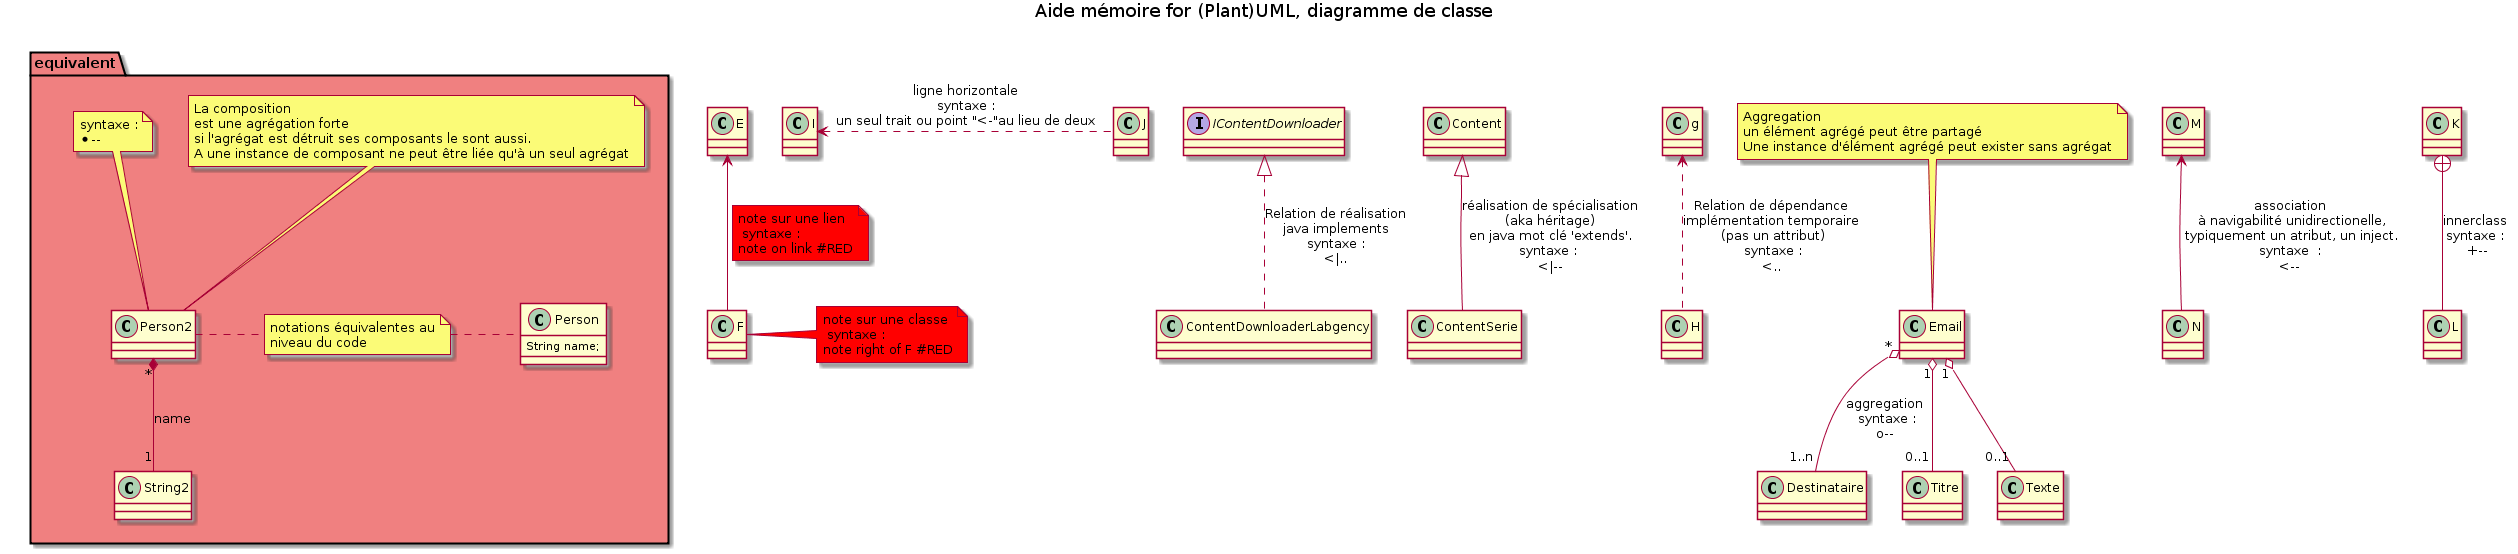

The diagram above was rendered by PlantUML. Its source (embedded in the PNG):
@startuml memo_uml_class.pu

    title Aide mémoire for (Plant)UML, diagramme de classe

    interface IContentDownloader

    Content <|-- ContentSerie : réalisation de spécialisation\n(aka héritage)\nen java mot clé 'extends'.\nsyntaxe : \n<|--
    IContentDownloader <|.. ContentDownloaderLabgency : Relation de réalisation\njava implements\nsyntaxe :\n<|..
    g <.. H : Relation de dépendance\nimplémentation temporaire\n (pas un attribut)\n syntaxe :\n<..

    ' commentaire, nom des couleurs http://www.w3schools.com/HTML/html_colornames.asp
    Package equivalent #LightCoral {
        Class Person {
            String name;
        }
        Person2 "*" *-- "1" String2 : name
        Note top of Person2:  La composition\nest une agrégation forte\nsi l'agrégat est détruit ses composants le sont aussi.\nA une instance de composant ne peut être liée qu'à un seul agrégat
        Note top of Person2:  syntaxe :\n*--

        note "notations équivalentes au\nniveau du code" as equivalent
        Person2 . equivalent
        equivalent . Person
    }

    Email "*" o-- "1..n" Destinataire : aggregation\n syntaxe :\no--
    Email "1" o-- "0..1" Titre
    Email "1" o-- "0..1" Texte
    Note top of Email : Aggregation\nun élément agrégé peut être partagé\nUne instance d'élément agrégé peut exister sans agrégat

    M <-- N : association\n à navigabilité unidirectionelle,\n typiquement un atribut, un inject.\n syntaxe  : \n<--


    E <-- F
    note on link #red: note sur une lien\n syntaxe : \nnote on link #RED
    note right of F #RED : note sur une classe\n syntaxe : \nnote right of F #RED

    K +-- L : innerclass\nsyntaxe :\n +--

    I<.J : ligne horizontale\n syntaxe : \nun seul trait ou point "<-"au lieu de deux

    ' ---- Hide a class : ----
    class Z
    hide Z

@enduml